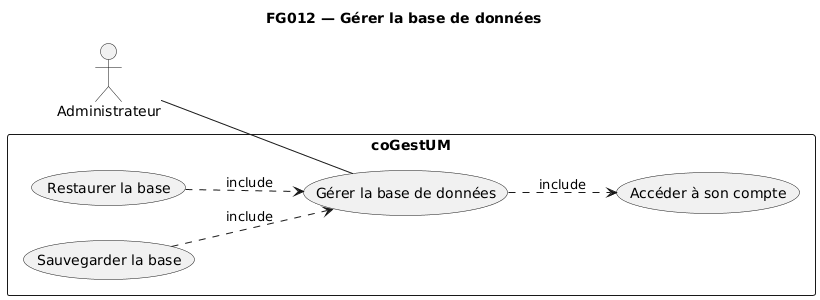

The diagram above was rendered by PlantUML. Its source (embedded in the PNG):
@startuml
title FG012 — Gérer la base de données
left to right direction
actor "Administrateur" as ADM
rectangle "coGestUM" {
  usecase "Accéder à son compte" as UC_Login
  usecase "Gérer la base de données" as UC_DB
  usecase "Sauvegarder la base" as UC_Backup
  usecase "Restaurer la base" as UC_Restore
  UC_DB ..> UC_Login : include
  UC_Backup ..> UC_DB : include
  UC_Restore ..> UC_DB : include
}
ADM -- UC_DB
@enduml